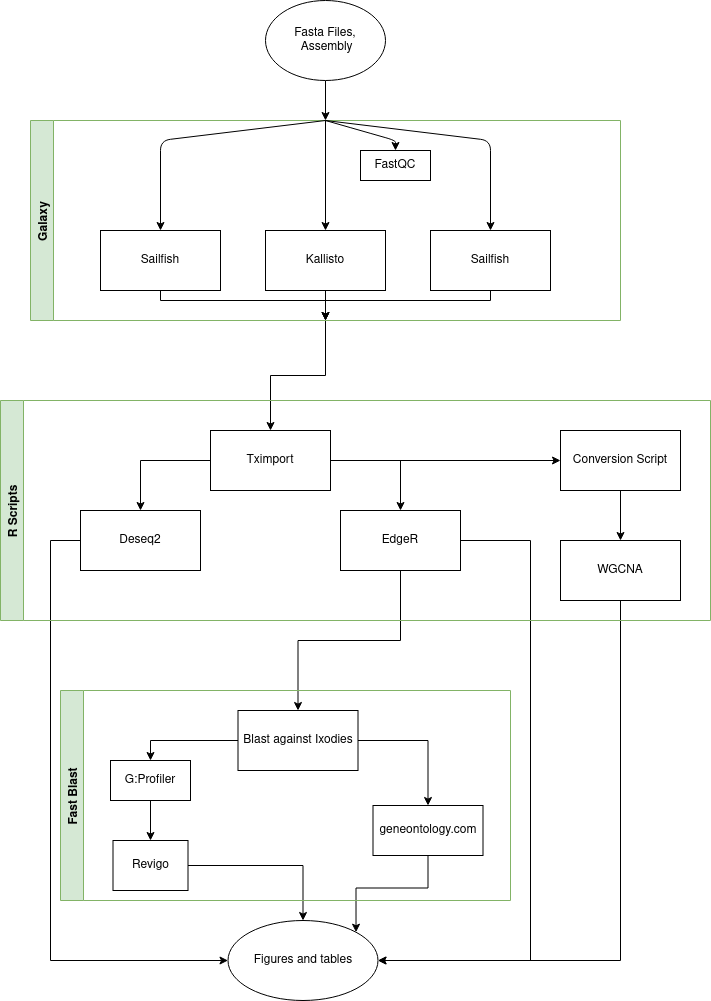

The diagram above was exported from draw.io. Its source (the exported page's mxGraphModel, read from the mxfile embedded in the PNG):
<mxGraphModel dx="1422" dy="724" grid="1" gridSize="10" guides="1" tooltips="1" connect="1" arrows="1" fold="1" page="1" pageScale="1" pageWidth="850" pageHeight="1100" math="0" shadow="0">
  <root>
    <mxCell id="0" />
    <mxCell id="1" parent="0" />
    <mxCell id="gZkWqn-aaT1-xsE-yvkn-44" style="edgeStyle=orthogonalEdgeStyle;rounded=0;orthogonalLoop=1;jettySize=auto;html=1;entryX=0.5;entryY=0;entryDx=0;entryDy=0;" parent="1" source="XGTZlfV51uxOHuSs1Jch-2" target="gZkWqn-aaT1-xsE-yvkn-40" edge="1">
      <mxGeometry relative="1" as="geometry" />
    </mxCell>
    <mxCell id="XGTZlfV51uxOHuSs1Jch-2" value="&lt;div&gt;Fasta Files,&lt;/div&gt;&lt;div&gt;&amp;nbsp;Assembly&lt;br&gt;&lt;/div&gt;" style="ellipse;whiteSpace=wrap;html=1;" parent="1" vertex="1">
      <mxGeometry x="335" width="120" height="80" as="geometry" />
    </mxCell>
    <mxCell id="XGTZlfV51uxOHuSs1Jch-29" style="edgeStyle=orthogonalEdgeStyle;rounded=0;orthogonalLoop=1;jettySize=auto;html=1;entryX=0;entryY=0.5;entryDx=0;entryDy=0;" parent="1" source="XGTZlfV51uxOHuSs1Jch-7" target="XGTZlfV51uxOHuSs1Jch-25" edge="1">
      <mxGeometry relative="1" as="geometry">
        <Array as="points">
          <mxPoint x="120" y="540" />
          <mxPoint x="120" y="960" />
        </Array>
      </mxGeometry>
    </mxCell>
    <mxCell id="XGTZlfV51uxOHuSs1Jch-7" value="Deseq2" style="rounded=0;whiteSpace=wrap;html=1;" parent="1" vertex="1">
      <mxGeometry x="150" y="510" width="120" height="60" as="geometry" />
    </mxCell>
    <mxCell id="XGTZlfV51uxOHuSs1Jch-15" style="edgeStyle=orthogonalEdgeStyle;rounded=0;orthogonalLoop=1;jettySize=auto;html=1;entryX=0.5;entryY=0;entryDx=0;entryDy=0;" parent="1" source="XGTZlfV51uxOHuSs1Jch-9" target="XGTZlfV51uxOHuSs1Jch-14" edge="1">
      <mxGeometry relative="1" as="geometry" />
    </mxCell>
    <mxCell id="XGTZlfV51uxOHuSs1Jch-28" style="edgeStyle=orthogonalEdgeStyle;rounded=0;orthogonalLoop=1;jettySize=auto;html=1;entryX=1;entryY=0.5;entryDx=0;entryDy=0;" parent="1" source="XGTZlfV51uxOHuSs1Jch-9" target="XGTZlfV51uxOHuSs1Jch-25" edge="1">
      <mxGeometry relative="1" as="geometry">
        <Array as="points">
          <mxPoint x="600" y="540" />
          <mxPoint x="600" y="960" />
        </Array>
      </mxGeometry>
    </mxCell>
    <mxCell id="XGTZlfV51uxOHuSs1Jch-9" value="EdgeR" style="rounded=0;whiteSpace=wrap;html=1;" parent="1" vertex="1">
      <mxGeometry x="410" y="510" width="120" height="60" as="geometry" />
    </mxCell>
    <mxCell id="XGTZlfV51uxOHuSs1Jch-19" style="edgeStyle=orthogonalEdgeStyle;rounded=0;orthogonalLoop=1;jettySize=auto;html=1;entryX=0.5;entryY=0;entryDx=0;entryDy=0;" parent="1" source="XGTZlfV51uxOHuSs1Jch-14" target="XGTZlfV51uxOHuSs1Jch-18" edge="1">
      <mxGeometry relative="1" as="geometry" />
    </mxCell>
    <mxCell id="XGTZlfV51uxOHuSs1Jch-23" style="edgeStyle=orthogonalEdgeStyle;rounded=0;orthogonalLoop=1;jettySize=auto;html=1;entryX=0.5;entryY=0;entryDx=0;entryDy=0;" parent="1" source="XGTZlfV51uxOHuSs1Jch-14" target="XGTZlfV51uxOHuSs1Jch-22" edge="1">
      <mxGeometry relative="1" as="geometry" />
    </mxCell>
    <mxCell id="XGTZlfV51uxOHuSs1Jch-14" value="&lt;div&gt;Blast against Ixodies&lt;/div&gt;" style="rounded=0;whiteSpace=wrap;html=1;" parent="1" vertex="1">
      <mxGeometry x="307.5" y="710" width="120" height="60" as="geometry" />
    </mxCell>
    <mxCell id="XGTZlfV51uxOHuSs1Jch-21" style="edgeStyle=orthogonalEdgeStyle;rounded=0;orthogonalLoop=1;jettySize=auto;html=1;entryX=0.5;entryY=0;entryDx=0;entryDy=0;" parent="1" source="XGTZlfV51uxOHuSs1Jch-18" target="XGTZlfV51uxOHuSs1Jch-20" edge="1">
      <mxGeometry relative="1" as="geometry" />
    </mxCell>
    <mxCell id="XGTZlfV51uxOHuSs1Jch-18" value="G:Profiler" style="rounded=0;whiteSpace=wrap;html=1;" parent="1" vertex="1">
      <mxGeometry x="180" y="760" width="80" height="40" as="geometry" />
    </mxCell>
    <mxCell id="XGTZlfV51uxOHuSs1Jch-26" style="edgeStyle=orthogonalEdgeStyle;rounded=0;orthogonalLoop=1;jettySize=auto;html=1;" parent="1" source="XGTZlfV51uxOHuSs1Jch-20" target="XGTZlfV51uxOHuSs1Jch-25" edge="1">
      <mxGeometry relative="1" as="geometry" />
    </mxCell>
    <mxCell id="XGTZlfV51uxOHuSs1Jch-20" value="Revigo" style="rounded=0;whiteSpace=wrap;html=1;" parent="1" vertex="1">
      <mxGeometry x="182.5" y="840" width="75" height="50" as="geometry" />
    </mxCell>
    <mxCell id="XGTZlfV51uxOHuSs1Jch-27" style="edgeStyle=orthogonalEdgeStyle;rounded=0;orthogonalLoop=1;jettySize=auto;html=1;entryX=1;entryY=0;entryDx=0;entryDy=0;" parent="1" source="XGTZlfV51uxOHuSs1Jch-22" target="XGTZlfV51uxOHuSs1Jch-25" edge="1">
      <mxGeometry relative="1" as="geometry" />
    </mxCell>
    <mxCell id="XGTZlfV51uxOHuSs1Jch-22" value="geneontology.com" style="rounded=0;whiteSpace=wrap;html=1;" parent="1" vertex="1">
      <mxGeometry x="442.5" y="805" width="110" height="50" as="geometry" />
    </mxCell>
    <mxCell id="XGTZlfV51uxOHuSs1Jch-25" value="Figures and tables" style="ellipse;whiteSpace=wrap;html=1;" parent="1" vertex="1">
      <mxGeometry x="297.5" y="920" width="150" height="80" as="geometry" />
    </mxCell>
    <mxCell id="ORqDLfoAEI0ph7e1eMjy-3" style="edgeStyle=orthogonalEdgeStyle;rounded=0;orthogonalLoop=1;jettySize=auto;html=1;exitX=0.5;exitY=1;exitDx=0;exitDy=0;entryX=1;entryY=0.5;entryDx=0;entryDy=0;" parent="1" source="ORqDLfoAEI0ph7e1eMjy-1" target="XGTZlfV51uxOHuSs1Jch-25" edge="1">
      <mxGeometry relative="1" as="geometry" />
    </mxCell>
    <mxCell id="ORqDLfoAEI0ph7e1eMjy-1" value="WGCNA" style="rounded=0;whiteSpace=wrap;html=1;" parent="1" vertex="1">
      <mxGeometry x="630" y="540" width="120" height="60" as="geometry" />
    </mxCell>
    <mxCell id="gZkWqn-aaT1-xsE-yvkn-24" style="edgeStyle=orthogonalEdgeStyle;rounded=0;orthogonalLoop=1;jettySize=auto;html=1;" parent="1" source="gZkWqn-aaT1-xsE-yvkn-23" target="XGTZlfV51uxOHuSs1Jch-7" edge="1">
      <mxGeometry relative="1" as="geometry" />
    </mxCell>
    <mxCell id="gZkWqn-aaT1-xsE-yvkn-25" style="edgeStyle=orthogonalEdgeStyle;rounded=0;orthogonalLoop=1;jettySize=auto;html=1;" parent="1" source="gZkWqn-aaT1-xsE-yvkn-23" target="XGTZlfV51uxOHuSs1Jch-9" edge="1">
      <mxGeometry relative="1" as="geometry" />
    </mxCell>
    <mxCell id="gZkWqn-aaT1-xsE-yvkn-56" style="edgeStyle=orthogonalEdgeStyle;rounded=0;orthogonalLoop=1;jettySize=auto;html=1;entryX=0;entryY=0.5;entryDx=0;entryDy=0;" parent="1" source="gZkWqn-aaT1-xsE-yvkn-23" target="gZkWqn-aaT1-xsE-yvkn-55" edge="1">
      <mxGeometry relative="1" as="geometry" />
    </mxCell>
    <mxCell id="gZkWqn-aaT1-xsE-yvkn-23" value="&lt;div&gt;Tximport&lt;/div&gt;" style="rounded=0;whiteSpace=wrap;html=1;" parent="1" vertex="1">
      <mxGeometry x="280" y="430" width="120" height="60" as="geometry" />
    </mxCell>
    <mxCell id="gZkWqn-aaT1-xsE-yvkn-53" style="edgeStyle=orthogonalEdgeStyle;rounded=0;orthogonalLoop=1;jettySize=auto;html=1;exitX=0.5;exitY=1;exitDx=0;exitDy=0;entryX=0.5;entryY=0;entryDx=0;entryDy=0;" parent="1" source="gZkWqn-aaT1-xsE-yvkn-40" target="gZkWqn-aaT1-xsE-yvkn-23" edge="1">
      <mxGeometry relative="1" as="geometry" />
    </mxCell>
    <mxCell id="gZkWqn-aaT1-xsE-yvkn-40" value="Galaxy" style="swimlane;horizontal=0;fillColor=#d5e8d4;strokeColor=#82b366;" parent="1" vertex="1">
      <mxGeometry x="100" y="120" width="590" height="200" as="geometry" />
    </mxCell>
    <mxCell id="gZkWqn-aaT1-xsE-yvkn-52" style="edgeStyle=orthogonalEdgeStyle;rounded=0;orthogonalLoop=1;jettySize=auto;html=1;exitX=0.5;exitY=1;exitDx=0;exitDy=0;entryX=0.5;entryY=1;entryDx=0;entryDy=0;" parent="gZkWqn-aaT1-xsE-yvkn-40" source="gZkWqn-aaT1-xsE-yvkn-42" target="gZkWqn-aaT1-xsE-yvkn-40" edge="1">
      <mxGeometry relative="1" as="geometry">
        <Array as="points">
          <mxPoint x="460" y="180" />
          <mxPoint x="295" y="180" />
        </Array>
      </mxGeometry>
    </mxCell>
    <mxCell id="gZkWqn-aaT1-xsE-yvkn-42" value="Sailfish" style="rounded=0;whiteSpace=wrap;html=1;" parent="gZkWqn-aaT1-xsE-yvkn-40" vertex="1">
      <mxGeometry x="400" y="110" width="120" height="60" as="geometry" />
    </mxCell>
    <mxCell id="gZkWqn-aaT1-xsE-yvkn-50" style="edgeStyle=orthogonalEdgeStyle;rounded=0;orthogonalLoop=1;jettySize=auto;html=1;entryX=0.5;entryY=1;entryDx=0;entryDy=0;" parent="gZkWqn-aaT1-xsE-yvkn-40" source="gZkWqn-aaT1-xsE-yvkn-41" target="gZkWqn-aaT1-xsE-yvkn-40" edge="1">
      <mxGeometry relative="1" as="geometry">
        <Array as="points">
          <mxPoint x="130" y="180" />
          <mxPoint x="295" y="180" />
        </Array>
      </mxGeometry>
    </mxCell>
    <mxCell id="gZkWqn-aaT1-xsE-yvkn-41" value="Sailfish" style="rounded=0;whiteSpace=wrap;html=1;" parent="gZkWqn-aaT1-xsE-yvkn-40" vertex="1">
      <mxGeometry x="70" y="110" width="120" height="60" as="geometry" />
    </mxCell>
    <mxCell id="gZkWqn-aaT1-xsE-yvkn-51" style="edgeStyle=orthogonalEdgeStyle;rounded=0;orthogonalLoop=1;jettySize=auto;html=1;exitX=0.5;exitY=1;exitDx=0;exitDy=0;entryX=0.5;entryY=1;entryDx=0;entryDy=0;" parent="gZkWqn-aaT1-xsE-yvkn-40" source="gZkWqn-aaT1-xsE-yvkn-43" target="gZkWqn-aaT1-xsE-yvkn-40" edge="1">
      <mxGeometry relative="1" as="geometry" />
    </mxCell>
    <mxCell id="gZkWqn-aaT1-xsE-yvkn-43" value="Kallisto" style="rounded=0;whiteSpace=wrap;html=1;" parent="gZkWqn-aaT1-xsE-yvkn-40" vertex="1">
      <mxGeometry x="235" y="110" width="120" height="60" as="geometry" />
    </mxCell>
    <mxCell id="gZkWqn-aaT1-xsE-yvkn-45" value="" style="endArrow=classic;html=1;exitX=0.5;exitY=0;exitDx=0;exitDy=0;entryX=0.5;entryY=0;entryDx=0;entryDy=0;" parent="gZkWqn-aaT1-xsE-yvkn-40" source="gZkWqn-aaT1-xsE-yvkn-40" target="gZkWqn-aaT1-xsE-yvkn-43" edge="1">
      <mxGeometry width="50" height="50" relative="1" as="geometry">
        <mxPoint x="330" y="190" as="sourcePoint" />
        <mxPoint x="380" y="140" as="targetPoint" />
      </mxGeometry>
    </mxCell>
    <mxCell id="gZkWqn-aaT1-xsE-yvkn-46" value="" style="endArrow=classic;html=1;exitX=0.5;exitY=0;exitDx=0;exitDy=0;entryX=0.5;entryY=0;entryDx=0;entryDy=0;" parent="gZkWqn-aaT1-xsE-yvkn-40" source="gZkWqn-aaT1-xsE-yvkn-40" target="gZkWqn-aaT1-xsE-yvkn-42" edge="1">
      <mxGeometry width="50" height="50" relative="1" as="geometry">
        <mxPoint x="320" y="30" as="sourcePoint" />
        <mxPoint x="380" y="140" as="targetPoint" />
        <Array as="points">
          <mxPoint x="460" y="20" />
        </Array>
      </mxGeometry>
    </mxCell>
    <mxCell id="gZkWqn-aaT1-xsE-yvkn-47" value="" style="endArrow=classic;html=1;entryX=0.5;entryY=0;entryDx=0;entryDy=0;exitX=0.5;exitY=0;exitDx=0;exitDy=0;" parent="gZkWqn-aaT1-xsE-yvkn-40" source="gZkWqn-aaT1-xsE-yvkn-40" target="gZkWqn-aaT1-xsE-yvkn-41" edge="1">
      <mxGeometry width="50" height="50" relative="1" as="geometry">
        <mxPoint x="190" as="sourcePoint" />
        <mxPoint x="250" y="50" as="targetPoint" />
        <Array as="points">
          <mxPoint x="130" y="20" />
        </Array>
      </mxGeometry>
    </mxCell>
    <mxCell id="gZkWqn-aaT1-xsE-yvkn-48" value="FastQC" style="rounded=0;whiteSpace=wrap;html=1;" parent="gZkWqn-aaT1-xsE-yvkn-40" vertex="1">
      <mxGeometry x="330" y="30" width="70" height="30" as="geometry" />
    </mxCell>
    <mxCell id="gZkWqn-aaT1-xsE-yvkn-49" value="" style="endArrow=classic;html=1;entryX=0.5;entryY=0;entryDx=0;entryDy=0;exitX=0.5;exitY=0;exitDx=0;exitDy=0;" parent="gZkWqn-aaT1-xsE-yvkn-40" source="gZkWqn-aaT1-xsE-yvkn-40" target="gZkWqn-aaT1-xsE-yvkn-48" edge="1">
      <mxGeometry width="50" height="50" relative="1" as="geometry">
        <mxPoint x="310" y="30" as="sourcePoint" />
        <mxPoint x="330" y="30" as="targetPoint" />
        <Array as="points">
          <mxPoint x="330" y="10" />
          <mxPoint x="365" y="20" />
        </Array>
      </mxGeometry>
    </mxCell>
    <mxCell id="gZkWqn-aaT1-xsE-yvkn-57" style="edgeStyle=orthogonalEdgeStyle;rounded=0;orthogonalLoop=1;jettySize=auto;html=1;entryX=0.5;entryY=0;entryDx=0;entryDy=0;" parent="1" source="gZkWqn-aaT1-xsE-yvkn-55" target="ORqDLfoAEI0ph7e1eMjy-1" edge="1">
      <mxGeometry relative="1" as="geometry" />
    </mxCell>
    <mxCell id="gZkWqn-aaT1-xsE-yvkn-55" value="Conversion Script" style="rounded=0;whiteSpace=wrap;html=1;" parent="1" vertex="1">
      <mxGeometry x="630" y="430" width="120" height="60" as="geometry" />
    </mxCell>
    <mxCell id="gZkWqn-aaT1-xsE-yvkn-58" value="R Scripts" style="swimlane;horizontal=0;fillColor=#d5e8d4;strokeColor=#82b366;" parent="1" vertex="1">
      <mxGeometry x="70" y="400" width="710" height="220" as="geometry" />
    </mxCell>
    <mxCell id="gZkWqn-aaT1-xsE-yvkn-60" value="Fast Blast" style="swimlane;horizontal=0;fillColor=#d5e8d4;strokeColor=#82b366;" parent="1" vertex="1">
      <mxGeometry x="130" y="690" width="450" height="210" as="geometry" />
    </mxCell>
  </root>
</mxGraphModel>